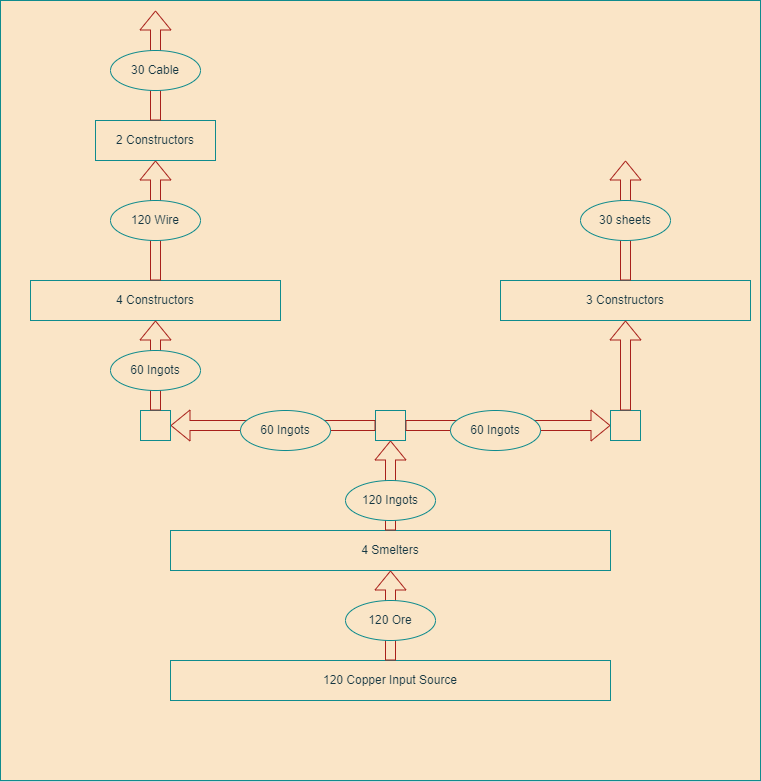

The diagram above was exported from draw.io. Its source (the exported page's mxGraphModel, read from the mxfile embedded in the PNG):
<mxGraphModel dx="1718" dy="935" grid="1" gridSize="10" guides="1" tooltips="1" connect="1" arrows="1" fold="1" page="1" pageScale="1" pageWidth="850" pageHeight="1100" background="#DAD2D8" math="0" shadow="0">
  <root>
    <mxCell id="0" />
    <mxCell id="1" parent="0" />
    <mxCell id="2FDDRQ4umJMx6j3vikT8-28" value="" style="rounded=0;whiteSpace=wrap;html=1;fillColor=#FAE5C7;strokeColor=#0F8B8D;fontColor=#143642;" vertex="1" parent="1">
      <mxGeometry x="45" y="120" width="760" height="780" as="geometry" />
    </mxCell>
    <mxCell id="2FDDRQ4umJMx6j3vikT8-1" value="120 Copper Input Source" style="rounded=0;whiteSpace=wrap;html=1;fillColor=#FAE5C7;strokeColor=#0F8B8D;fontColor=#143642;" vertex="1" parent="1">
      <mxGeometry x="215" y="780" width="440" height="40" as="geometry" />
    </mxCell>
    <mxCell id="2FDDRQ4umJMx6j3vikT8-2" value="4 Smelters" style="rounded=0;whiteSpace=wrap;html=1;fillColor=#FAE5C7;strokeColor=#0F8B8D;fontColor=#143642;" vertex="1" parent="1">
      <mxGeometry x="215" y="650" width="440" height="40" as="geometry" />
    </mxCell>
    <mxCell id="2FDDRQ4umJMx6j3vikT8-3" value="" style="shape=flexArrow;endArrow=classic;html=1;rounded=0;exitX=0.5;exitY=0;exitDx=0;exitDy=0;labelBackgroundColor=#DAD2D8;strokeColor=#A8201A;fontColor=#143642;" edge="1" parent="1" source="2FDDRQ4umJMx6j3vikT8-2">
      <mxGeometry width="50" height="50" relative="1" as="geometry">
        <mxPoint x="485" y="670" as="sourcePoint" />
        <mxPoint x="435" y="560" as="targetPoint" />
      </mxGeometry>
    </mxCell>
    <mxCell id="2FDDRQ4umJMx6j3vikT8-4" value="" style="shape=flexArrow;endArrow=classic;html=1;rounded=0;exitX=0.5;exitY=0;exitDx=0;exitDy=0;entryX=0.5;entryY=1;entryDx=0;entryDy=0;labelBackgroundColor=#DAD2D8;strokeColor=#A8201A;fontColor=#143642;" edge="1" parent="1" source="2FDDRQ4umJMx6j3vikT8-1" target="2FDDRQ4umJMx6j3vikT8-2">
      <mxGeometry width="50" height="50" relative="1" as="geometry">
        <mxPoint x="485" y="670" as="sourcePoint" />
        <mxPoint x="535" y="620" as="targetPoint" />
      </mxGeometry>
    </mxCell>
    <mxCell id="2FDDRQ4umJMx6j3vikT8-5" value="120 Ore" style="ellipse;whiteSpace=wrap;html=1;fillColor=#FAE5C7;strokeColor=#0F8B8D;fontColor=#143642;" vertex="1" parent="1">
      <mxGeometry x="390" y="720" width="90" height="40" as="geometry" />
    </mxCell>
    <mxCell id="2FDDRQ4umJMx6j3vikT8-6" value="120 Ingots" style="ellipse;whiteSpace=wrap;html=1;fillColor=#FAE5C7;strokeColor=#0F8B8D;fontColor=#143642;" vertex="1" parent="1">
      <mxGeometry x="390" y="600" width="90" height="40" as="geometry" />
    </mxCell>
    <mxCell id="2FDDRQ4umJMx6j3vikT8-7" value="" style="whiteSpace=wrap;html=1;aspect=fixed;direction=south;fillColor=#FAE5C7;strokeColor=#0F8B8D;fontColor=#143642;" vertex="1" parent="1">
      <mxGeometry x="420" y="530" width="30" height="30" as="geometry" />
    </mxCell>
    <mxCell id="2FDDRQ4umJMx6j3vikT8-8" value="" style="shape=flexArrow;endArrow=classic;html=1;rounded=0;exitX=0.5;exitY=1;exitDx=0;exitDy=0;labelBackgroundColor=#DAD2D8;strokeColor=#A8201A;fontColor=#143642;" edge="1" parent="1" source="2FDDRQ4umJMx6j3vikT8-7">
      <mxGeometry width="50" height="50" relative="1" as="geometry">
        <mxPoint x="495" y="610" as="sourcePoint" />
        <mxPoint x="215" y="545" as="targetPoint" />
      </mxGeometry>
    </mxCell>
    <mxCell id="2FDDRQ4umJMx6j3vikT8-9" value="" style="shape=flexArrow;endArrow=classic;html=1;rounded=0;labelBackgroundColor=#DAD2D8;strokeColor=#A8201A;fontColor=#143642;" edge="1" parent="1" source="2FDDRQ4umJMx6j3vikT8-7">
      <mxGeometry width="50" height="50" relative="1" as="geometry">
        <mxPoint x="495" y="610" as="sourcePoint" />
        <mxPoint x="655" y="545" as="targetPoint" />
      </mxGeometry>
    </mxCell>
    <mxCell id="2FDDRQ4umJMx6j3vikT8-10" value="" style="whiteSpace=wrap;html=1;aspect=fixed;direction=south;fillColor=#FAE5C7;strokeColor=#0F8B8D;fontColor=#143642;" vertex="1" parent="1">
      <mxGeometry x="185" y="530" width="30" height="30" as="geometry" />
    </mxCell>
    <mxCell id="2FDDRQ4umJMx6j3vikT8-11" value="" style="whiteSpace=wrap;html=1;aspect=fixed;direction=south;fillColor=#FAE5C7;strokeColor=#0F8B8D;fontColor=#143642;" vertex="1" parent="1">
      <mxGeometry x="655" y="530" width="30" height="30" as="geometry" />
    </mxCell>
    <mxCell id="2FDDRQ4umJMx6j3vikT8-12" value="60 Ingots" style="ellipse;whiteSpace=wrap;html=1;fillColor=#FAE5C7;strokeColor=#0F8B8D;fontColor=#143642;" vertex="1" parent="1">
      <mxGeometry x="285" y="530" width="90" height="40" as="geometry" />
    </mxCell>
    <mxCell id="2FDDRQ4umJMx6j3vikT8-13" value="60 Ingots" style="ellipse;whiteSpace=wrap;html=1;fillColor=#FAE5C7;strokeColor=#0F8B8D;fontColor=#143642;" vertex="1" parent="1">
      <mxGeometry x="495" y="530" width="90" height="40" as="geometry" />
    </mxCell>
    <mxCell id="2FDDRQ4umJMx6j3vikT8-14" value="4 Constructors" style="rounded=0;whiteSpace=wrap;html=1;fillColor=#FAE5C7;strokeColor=#0F8B8D;fontColor=#143642;" vertex="1" parent="1">
      <mxGeometry x="75" y="400" width="250" height="40" as="geometry" />
    </mxCell>
    <mxCell id="2FDDRQ4umJMx6j3vikT8-15" value="" style="shape=flexArrow;endArrow=classic;html=1;rounded=0;exitX=0;exitY=0.5;exitDx=0;exitDy=0;entryX=0.5;entryY=1;entryDx=0;entryDy=0;labelBackgroundColor=#DAD2D8;strokeColor=#A8201A;fontColor=#143642;" edge="1" parent="1" source="2FDDRQ4umJMx6j3vikT8-10" target="2FDDRQ4umJMx6j3vikT8-14">
      <mxGeometry width="50" height="50" relative="1" as="geometry">
        <mxPoint x="285" y="590" as="sourcePoint" />
        <mxPoint x="335" y="540" as="targetPoint" />
      </mxGeometry>
    </mxCell>
    <mxCell id="2FDDRQ4umJMx6j3vikT8-16" value="60 Ingots" style="ellipse;whiteSpace=wrap;html=1;fillColor=#FAE5C7;strokeColor=#0F8B8D;fontColor=#143642;" vertex="1" parent="1">
      <mxGeometry x="155" y="470" width="90" height="40" as="geometry" />
    </mxCell>
    <mxCell id="2FDDRQ4umJMx6j3vikT8-17" value="" style="shape=flexArrow;endArrow=classic;html=1;rounded=0;exitX=0.5;exitY=0;exitDx=0;exitDy=0;labelBackgroundColor=#DAD2D8;strokeColor=#A8201A;fontColor=#143642;" edge="1" parent="1" source="2FDDRQ4umJMx6j3vikT8-14">
      <mxGeometry width="50" height="50" relative="1" as="geometry">
        <mxPoint x="365" y="520" as="sourcePoint" />
        <mxPoint x="200" y="280" as="targetPoint" />
      </mxGeometry>
    </mxCell>
    <mxCell id="2FDDRQ4umJMx6j3vikT8-18" value="120 Wire" style="ellipse;whiteSpace=wrap;html=1;fillColor=#FAE5C7;strokeColor=#0F8B8D;fontColor=#143642;" vertex="1" parent="1">
      <mxGeometry x="155" y="320" width="90" height="40" as="geometry" />
    </mxCell>
    <mxCell id="2FDDRQ4umJMx6j3vikT8-19" value="2 Constructors" style="rounded=0;whiteSpace=wrap;html=1;fillColor=#FAE5C7;strokeColor=#0F8B8D;fontColor=#143642;" vertex="1" parent="1">
      <mxGeometry x="140" y="240" width="120" height="40" as="geometry" />
    </mxCell>
    <mxCell id="2FDDRQ4umJMx6j3vikT8-20" value="" style="shape=flexArrow;endArrow=classic;html=1;rounded=0;exitX=0.5;exitY=0;exitDx=0;exitDy=0;labelBackgroundColor=#DAD2D8;strokeColor=#A8201A;fontColor=#143642;" edge="1" parent="1" source="2FDDRQ4umJMx6j3vikT8-19">
      <mxGeometry width="50" height="50" relative="1" as="geometry">
        <mxPoint x="295" y="400" as="sourcePoint" />
        <mxPoint x="200" y="130" as="targetPoint" />
      </mxGeometry>
    </mxCell>
    <mxCell id="2FDDRQ4umJMx6j3vikT8-21" value="30 Cable" style="ellipse;whiteSpace=wrap;html=1;fillColor=#FAE5C7;strokeColor=#0F8B8D;fontColor=#143642;" vertex="1" parent="1">
      <mxGeometry x="155" y="170" width="90" height="40" as="geometry" />
    </mxCell>
    <mxCell id="2FDDRQ4umJMx6j3vikT8-22" value="3 Constructors" style="rounded=0;whiteSpace=wrap;html=1;fillColor=#FAE5C7;strokeColor=#0F8B8D;fontColor=#143642;" vertex="1" parent="1">
      <mxGeometry x="545" y="400" width="250" height="40" as="geometry" />
    </mxCell>
    <mxCell id="2FDDRQ4umJMx6j3vikT8-23" value="" style="shape=flexArrow;endArrow=classic;html=1;rounded=0;exitX=0;exitY=0.5;exitDx=0;exitDy=0;entryX=0.5;entryY=1;entryDx=0;entryDy=0;labelBackgroundColor=#DAD2D8;strokeColor=#A8201A;fontColor=#143642;" edge="1" parent="1" source="2FDDRQ4umJMx6j3vikT8-11" target="2FDDRQ4umJMx6j3vikT8-22">
      <mxGeometry width="50" height="50" relative="1" as="geometry">
        <mxPoint x="395" y="430" as="sourcePoint" />
        <mxPoint x="445" y="380" as="targetPoint" />
      </mxGeometry>
    </mxCell>
    <mxCell id="2FDDRQ4umJMx6j3vikT8-24" value="" style="shape=flexArrow;endArrow=classic;html=1;rounded=0;exitX=0.5;exitY=0;exitDx=0;exitDy=0;labelBackgroundColor=#DAD2D8;strokeColor=#A8201A;fontColor=#143642;" edge="1" parent="1" source="2FDDRQ4umJMx6j3vikT8-22">
      <mxGeometry width="50" height="50" relative="1" as="geometry">
        <mxPoint x="425" y="420" as="sourcePoint" />
        <mxPoint x="670" y="280" as="targetPoint" />
      </mxGeometry>
    </mxCell>
    <mxCell id="2FDDRQ4umJMx6j3vikT8-25" value="30 sheets" style="ellipse;whiteSpace=wrap;html=1;fillColor=#FAE5C7;strokeColor=#0F8B8D;fontColor=#143642;" vertex="1" parent="1">
      <mxGeometry x="625" y="320" width="90" height="40" as="geometry" />
    </mxCell>
  </root>
</mxGraphModel>